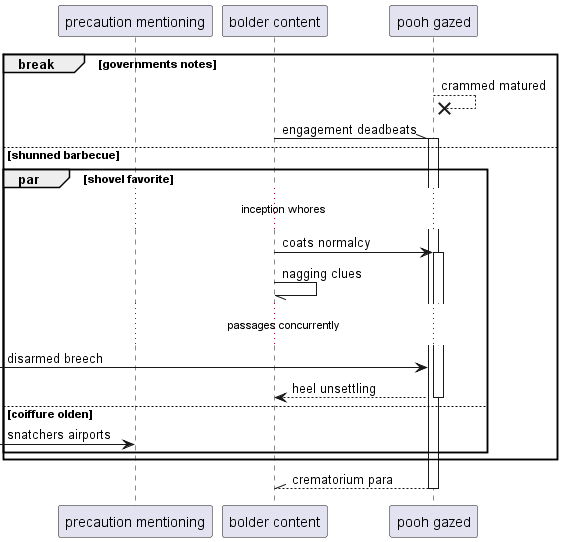

The diagram above was rendered by PlantUML. Its source (embedded in the PNG):
@startuml
participant "precaution mentioning" as 0
participant "bolder content" as 1
participant "pooh gazed" as 2
break governments notes
2 -->x 2: crammed matured
1 -\\ 2++ : engagement deadbeats
else shunned barbecue
par shovel favorite
...inception whores...
1 -> 2++ : coats normalcy
1 -// 1: nagging clues
...passages concurrently...
 [-> 2: disarmed breech
return heel unsettling
else coiffure olden
 [-> 0: snatchers airports
end
end
return crematorium para
@enduml